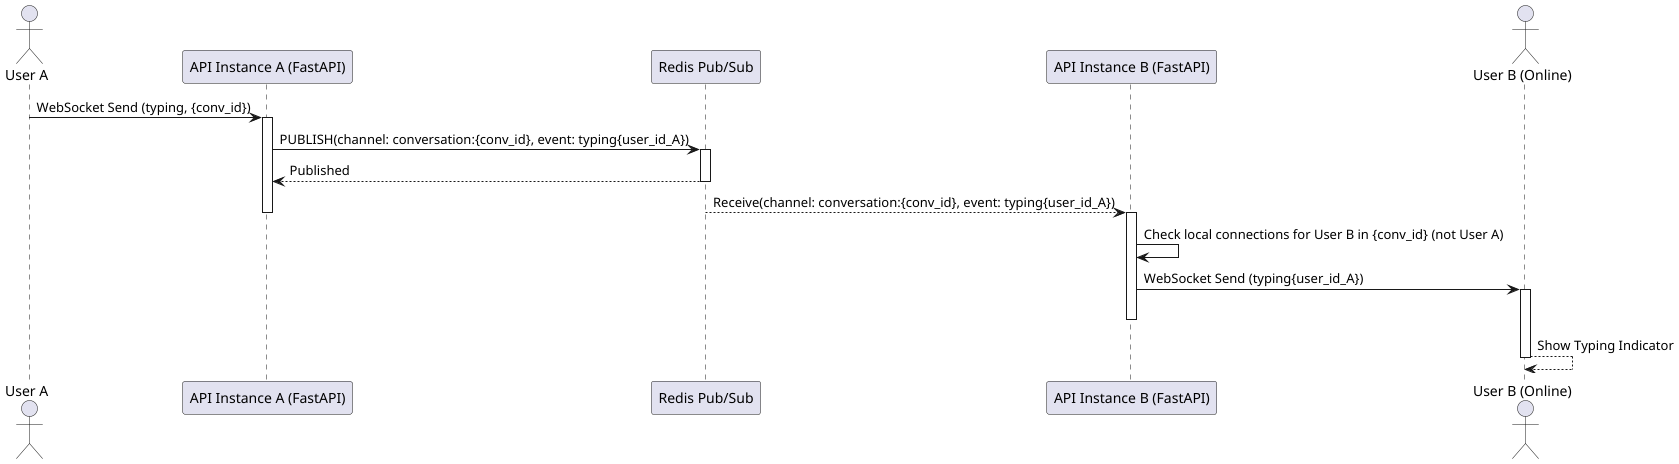

The diagram above was rendered by PlantUML. Its source (embedded in the PNG):
@startuml Typing Indicator Flow
actor "User A" as UserA
participant "API Instance A (FastAPI)" as InstA
participant "Redis Pub/Sub" as Redis
participant "API Instance B (FastAPI)" as InstB
actor "User B (Online)" as UserB

UserA -> InstA : WebSocket Send (typing, {conv_id})
activate InstA
InstA -> Redis : PUBLISH(channel: conversation:{conv_id}, event: typing{user_id_A})
activate Redis
Redis --> InstA : Published
deactivate Redis
Redis --> InstB : Receive(channel: conversation:{conv_id}, event: typing{user_id_A})
deactivate InstA
activate InstB
InstB -> InstB : Check local connections for User B in {conv_id} (not User A)
InstB -> UserB : WebSocket Send (typing{user_id_A})
activate UserB
deactivate InstB
UserB --> UserB : Show Typing Indicator
deactivate UserB

@enduml